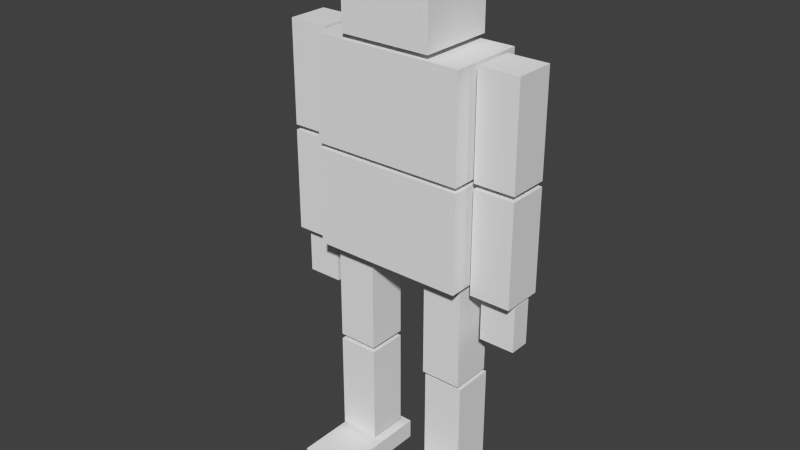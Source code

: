 # Source: Avatar.blend  (saved by Blender 2.72.0; exported with 4.5.12 LTS)
import bpy
from mathutils import Matrix  # noqa: F401  (used for matrix-valued properties, if any)

bpy.ops.wm.read_factory_settings(use_empty=True)
scene = bpy.context.scene
scene.name = 'Scene'

# ---- collections
col_collection_1 = bpy.data.collections.new('Collection 1'); scene.collection.children.link(col_collection_1)

# ---- world
world_world = bpy.data.worlds.new('World'); scene.world = world_world
world_world.color = (0.05088, 0.05088, 0.05088)
world_world.use_sun_shadow = False
world_world.sun_shadow_jitter_overblur = 0.0
world_world.cycles.sampling_method = 'MANUAL'
world_world.cycles.sample_map_resolution = 256

# ---- meshes
me_cube_013 = bpy.data.meshes.new('Cube.013')
me_cube_013.from_pydata([(0.225, -4.613e-05, 0.1875), (-0.225, -4.28e-05, 0.1875), (-0.225, -3.326e-05, -0.1875), (0.225, -3.636e-05, -0.1875), (0.225, 0.5, 0.1875), (-0.225, 0.5, 0.1875), (-0.225, 0.5, -0.1875), (0.225, 0.5, -0.1875)], [], [(4, 5, 1, 0), (5, 6, 2, 1), (6, 7, 3, 2), (7, 4, 0, 3), (0, 1, 2, 3), (7, 6, 5, 4)])
me_cube_013.use_remesh_preserve_volume = False
me_cube_013.use_remesh_preserve_attributes = False
me_cube_013.use_mirror_vertex_groups = False
me_cube_013.update()
me_cube_006 = bpy.data.meshes.new('Cube.006')
me_cube_006.from_pydata([(0.3751, -0.2375, 0.1875), (-0.3751, -0.2375, 0.1875), (-0.3751, -0.2375, -0.1875), (0.3751, -0.2375, -0.1875), (0.3751, 0.2375, 0.1875), (-0.3751, 0.2375, 0.1875), (-0.3751, 0.2375, -0.1875), (0.3751, 0.2375, -0.1875)], [], [(4, 5, 1, 0), (5, 6, 2, 1), (6, 7, 3, 2), (7, 4, 0, 3), (0, 1, 2, 3), (7, 6, 5, 4)])
me_cube_006.use_remesh_preserve_volume = False
me_cube_006.use_remesh_preserve_attributes = False
me_cube_006.use_mirror_vertex_groups = False
me_cube_006.update()
me_cube_002 = bpy.data.meshes.new('Cube.002')
me_cube_002.from_pydata([(0.1, -0.5, 0.1), (-0.1, -0.5, 0.1), (-0.1, -0.5, -0.1), (0.1, -0.5, -0.1), (0.1, 3.815e-05, 0.1), (-0.1, 3.815e-05, 0.1), (-0.1, 4.172e-05, -0.1), (0.1, 4.172e-05, -0.1)], [], [(4, 5, 1, 0), (5, 6, 2, 1), (6, 7, 3, 2), (7, 4, 0, 3), (0, 1, 2, 3), (7, 6, 5, 4)])
me_cube_002.use_remesh_preserve_volume = False
me_cube_002.use_remesh_preserve_attributes = False
me_cube_002.use_mirror_vertex_groups = False
me_cube_002.update()
me_cube = bpy.data.meshes.new('Cube')
me_cube.from_pydata([(0.12, -0.1, 0.1431), (-0.13, -0.1, 0.1431), (-0.13, -0.1, -0.357), (0.12, -0.1, -0.357), (0.12, 3.066e-06, 0.1431), (-0.13, 3.066e-06, 0.1431), (-0.13, 1.213e-05, -0.357), (0.12, 1.213e-05, -0.357)], [], [(4, 5, 1, 0), (5, 6, 2, 1), (6, 7, 3, 2), (7, 4, 0, 3), (0, 1, 2, 3), (7, 6, 5, 4)])
me_cube.use_remesh_preserve_volume = False
me_cube.use_remesh_preserve_attributes = False
me_cube.use_mirror_vertex_groups = False
me_cube.update()
me_cube_001 = bpy.data.meshes.new('Cube.001')
me_cube_001.from_pydata([(0.125, -0.1, 0.15), (-0.125, -0.1, 0.15), (-0.125, -0.1, -0.35), (0.125, -0.1, -0.35), (0.125, 3.092e-06, 0.15), (-0.125, 3.092e-06, 0.15), (-0.125, 1.215e-05, -0.35), (0.125, 1.215e-05, -0.35)], [], [(4, 5, 1, 0), (5, 6, 2, 1), (6, 7, 3, 2), (7, 4, 0, 3), (0, 1, 2, 3), (7, 6, 5, 4)])
me_cube_001.use_remesh_preserve_volume = False
me_cube_001.use_remesh_preserve_attributes = False
me_cube_001.use_mirror_vertex_groups = False
me_cube_001.update()
me_cube_003 = bpy.data.meshes.new('Cube.003')
me_cube_003.from_pydata([(0.1, -0.5, 0.1181), (-0.1, -0.5, 0.1181), (-0.1, -0.5, -0.08193), (0.1, -0.5, -0.08193), (0.1, 3.821e-05, 0.1181), (-0.1, 3.821e-05, 0.1181), (-0.1, 4.178e-05, -0.08193), (0.1, 4.178e-05, -0.08192)], [], [(4, 5, 1, 0), (5, 6, 2, 1), (6, 7, 3, 2), (7, 4, 0, 3), (0, 1, 2, 3), (7, 6, 5, 4)])
me_cube_003.use_remesh_preserve_volume = False
me_cube_003.use_remesh_preserve_attributes = False
me_cube_003.use_mirror_vertex_groups = False
me_cube_003.update()
me_cube_004 = bpy.data.meshes.new('Cube.004')
me_cube_004.from_pydata([(0.1, -0.5, 0.1), (-0.1, -0.5, 0.1), (-0.1, -0.5, -0.1), (0.1, -0.5, -0.1), (0.1, 3.731e-05, 0.1), (-0.1, 3.886e-05, 0.1), (-0.1, 4.244e-05, -0.1), (0.1, 4.089e-05, -0.1)], [], [(4, 5, 1, 0), (5, 6, 2, 1), (6, 7, 3, 2), (7, 4, 0, 3), (0, 1, 2, 3), (7, 6, 5, 4)])
me_cube_004.use_remesh_preserve_volume = False
me_cube_004.use_remesh_preserve_attributes = False
me_cube_004.use_mirror_vertex_groups = False
me_cube_004.update()
me_cube_005 = bpy.data.meshes.new('Cube.005')
me_cube_005.from_pydata([(0.1, -0.5, 0.1), (-0.1, -0.5, 0.1), (-0.1, -0.5, -0.1), (0.1, -0.5, -0.1), (0.1, 3.731e-05, 0.1), (-0.1, 3.886e-05, 0.1), (-0.1, 4.244e-05, -0.1), (0.1, 4.089e-05, -0.1)], [], [(4, 5, 1, 0), (5, 6, 2, 1), (6, 7, 3, 2), (7, 4, 0, 3), (0, 1, 2, 3), (7, 6, 5, 4)])
me_cube_005.use_remesh_preserve_volume = False
me_cube_005.use_remesh_preserve_attributes = False
me_cube_005.use_mirror_vertex_groups = False
me_cube_005.update()
me_cube_007 = bpy.data.meshes.new('Cube.007')
me_cube_007.from_pydata([(0.1, -0.5, 0.1), (-0.1, -0.5, 0.1), (-0.1, -0.5, -0.1), (0.1, -0.5, -0.1), (0.1, 3.743e-05, 0.1), (-0.1, 3.886e-05, 0.1), (-0.1, 4.244e-05, -0.1), (0.1, 4.101e-05, -0.1)], [], [(4, 5, 1, 0), (5, 6, 2, 1), (6, 7, 3, 2), (7, 4, 0, 3), (0, 1, 2, 3), (7, 6, 5, 4)])
me_cube_007.use_remesh_preserve_volume = False
me_cube_007.use_remesh_preserve_attributes = False
me_cube_007.use_mirror_vertex_groups = False
me_cube_007.update()
me_cube_008 = bpy.data.meshes.new('Cube.008')
me_cube_008.from_pydata([(0.1, -0.525, 0.1), (-0.1, -0.525, 0.1), (-0.1, -0.525, -0.1), (0.1, -0.525, -0.1), (0.1, -0.02496, 0.1), (-0.1, -0.02496, 0.1), (-0.1, -0.02496, -0.1), (0.1, -0.02496, -0.1)], [], [(4, 5, 1, 0), (5, 6, 2, 1), (6, 7, 3, 2), (7, 4, 0, 3), (0, 1, 2, 3), (7, 6, 5, 4)])
me_cube_008.use_remesh_preserve_volume = False
me_cube_008.use_remesh_preserve_attributes = False
me_cube_008.use_mirror_vertex_groups = False
me_cube_008.update()
me_cube_009 = bpy.data.meshes.new('Cube.009')
me_cube_009.from_pydata([(-0.08752, -0.2225, 0.0681), (-0.08751, -0.2225, -0.03191), (0.08751, -0.2225, -0.03191), (0.08751, -0.2225, 0.06811), (-0.08751, 0.002518, 0.06811), (-0.08751, 0.00252, -0.03191), (0.08752, 0.002518, -0.03191), (0.08751, 0.002517, 0.06811)], [], [(4, 5, 1, 0), (5, 6, 2, 1), (6, 7, 3, 2), (7, 4, 0, 3), (0, 1, 2, 3), (7, 6, 5, 4)])
me_cube_009.use_remesh_preserve_volume = False
me_cube_009.use_remesh_preserve_attributes = False
me_cube_009.use_mirror_vertex_groups = False
me_cube_009.update()
me_cube_010 = bpy.data.meshes.new('Cube.010')
me_cube_010.from_pydata([(0.1, -0.5, 0.1), (-0.1, -0.5, 0.1), (-0.1, -0.5, -0.1), (0.1, -0.5, -0.1), (0.1, 3.743e-05, 0.1), (-0.1, 3.886e-05, 0.1), (-0.1, 4.244e-05, -0.1), (0.1, 4.101e-05, -0.1)], [], [(4, 5, 1, 0), (5, 6, 2, 1), (6, 7, 3, 2), (7, 4, 0, 3), (0, 1, 2, 3), (7, 6, 5, 4)])
me_cube_010.use_remesh_preserve_volume = False
me_cube_010.use_remesh_preserve_attributes = False
me_cube_010.use_mirror_vertex_groups = False
me_cube_010.update()
me_cube_011 = bpy.data.meshes.new('Cube.011')
me_cube_011.from_pydata([(-0.08752, -0.2225, 0.05), (-0.08751, -0.2225, -0.05001), (0.08751, -0.2225, -0.05001), (0.08751, -0.2225, 0.05001), (-0.08751, 0.002518, 0.05001), (-0.08751, 0.002519, -0.05001), (0.08752, 0.002518, -0.05), (0.08751, 0.002517, 0.05001)], [], [(4, 5, 1, 0), (5, 6, 2, 1), (6, 7, 3, 2), (7, 4, 0, 3), (0, 1, 2, 3), (7, 6, 5, 4)])
me_cube_011.use_remesh_preserve_volume = False
me_cube_011.use_remesh_preserve_attributes = False
me_cube_011.use_mirror_vertex_groups = False
me_cube_011.update()
me_cube_012 = bpy.data.meshes.new('Cube.012')
me_cube_012.from_pydata([(0.1, -0.525, 0.1), (-0.1, -0.525, 0.1), (-0.1, -0.525, -0.1), (0.1, -0.525, -0.1), (0.1, -0.02496, 0.1), (-0.1, -0.02496, 0.1), (-0.1, -0.02496, -0.1), (0.1, -0.02496, -0.1)], [], [(4, 5, 1, 0), (5, 6, 2, 1), (6, 7, 3, 2), (7, 4, 0, 3), (0, 1, 2, 3), (7, 6, 5, 4)])
me_cube_012.use_remesh_preserve_volume = False
me_cube_012.use_remesh_preserve_attributes = False
me_cube_012.use_mirror_vertex_groups = False
me_cube_012.update()
me_cube_014 = bpy.data.meshes.new('Cube.014')
me_cube_014.from_pydata([(0.3751, -0.25, 0.1875), (-0.3751, -0.25, 0.1875), (-0.3751, -0.25, -0.1875), (0.3751, -0.25, -0.1875), (0.3751, 0.25, 0.1875), (-0.3751, 0.25, 0.1875), (-0.3751, 0.25, -0.1875), (0.3751, 0.25, -0.1875)], [], [(4, 5, 1, 0), (5, 6, 2, 1), (6, 7, 3, 2), (7, 4, 0, 3), (0, 1, 2, 3), (7, 6, 5, 4)])
me_cube_014.use_remesh_preserve_volume = False
me_cube_014.use_remesh_preserve_attributes = False
me_cube_014.use_mirror_vertex_groups = False
me_cube_014.update()

# ---- objects
ob_head = bpy.data.objects.new('Head', me_cube_013)
ob_lower_body = bpy.data.objects.new('Lower Body', me_cube_006)
ob_right_leg = bpy.data.objects.new('Right Leg', me_cube_002)
ob_right_foot = bpy.data.objects.new('Right Foot', me_cube)
ob_left_foot = bpy.data.objects.new('Left Foot', me_cube_001)
ob_left_leg = bpy.data.objects.new('Left Leg', me_cube_003)
ob_right_thigh = bpy.data.objects.new('Right Thigh', me_cube_004)
ob_left_thigh = bpy.data.objects.new('Left Thigh', me_cube_005)
ob_left_forearm = bpy.data.objects.new('Left Forearm', me_cube_007)
ob_left_upper_arm = bpy.data.objects.new('Left Upper Arm', me_cube_008)
ob_left_hand = bpy.data.objects.new('Left Hand', me_cube_009)
ob_right_forearm = bpy.data.objects.new('Right Forearm', me_cube_010)
ob_right_hand = bpy.data.objects.new('Right Hand', me_cube_011)
ob_right_upper_arm = bpy.data.objects.new('Right Upper Arm', me_cube_012)
ob_upper_body = bpy.data.objects.new('Upper Body', me_cube_014)

# ---- transforms, parenting, visibility, modifiers, constraints
ob_head.location = (-8.674e-19, 1.705e-13, 2.2)
ob_head.rotation_euler = (1.571, -0.0, -3.142)
ob_head.lineart.crease_threshold = 0.0
ob_lower_body.location = (0.0, 0.0, 1.415)
ob_lower_body.rotation_euler = (1.571, -0.0, -3.142)
ob_lower_body.lineart.crease_threshold = 0.0
ob_right_leg.location = (-0.25, 5.684e-14, 0.625)
ob_right_leg.rotation_euler = (1.571, -0.0, -3.142)
ob_right_leg.lineart.crease_threshold = 0.0
ob_right_foot.location = (-0.25, -7.451e-09, 0.1)
ob_right_foot.rotation_euler = (1.571, -0.0, -3.142)
ob_right_foot.lineart.crease_threshold = 0.0
ob_left_foot.location = (0.25, -7.451e-09, 0.1)
ob_left_foot.rotation_euler = (1.571, -0.0, -3.142)
ob_left_foot.lineart.crease_threshold = 0.0
ob_left_leg.location = (0.25, 0.0, 0.625)
ob_left_leg.rotation_euler = (1.571, -0.0, -3.142)
ob_left_leg.lineart.crease_threshold = 0.0
ob_right_thigh.location = (-0.25, -5.684e-14, 1.15)
ob_right_thigh.rotation_euler = (1.571, -0.0, -3.142)
ob_right_thigh.lineart.crease_threshold = 0.0
ob_left_thigh.location = (0.25, -1.705e-13, 1.15)
ob_left_thigh.rotation_euler = (1.571, -0.0, -3.142)
ob_left_thigh.lineart.crease_threshold = 0.0
ob_left_forearm.location = (0.5, 2.842e-13, 1.65)
ob_left_forearm.rotation_euler = (1.571, -0.0, -3.142)
ob_left_forearm.lineart.crease_threshold = 0.0
ob_left_upper_arm.location = (0.5, 1.137e-13, 2.2)
ob_left_upper_arm.rotation_euler = (1.571, -0.0, -3.142)
ob_left_upper_arm.lineart.crease_threshold = 0.0
ob_left_hand.location = (0.5, 1.863e-09, 1.125)
ob_left_hand.rotation_euler = (1.571, -0.0, -3.142)
ob_left_hand.lineart.crease_threshold = 0.0
ob_right_forearm.location = (-0.5, -1.705e-13, 1.65)
ob_right_forearm.rotation_euler = (1.571, -0.0, -3.142)
ob_right_forearm.lineart.crease_threshold = 0.0
ob_right_hand.location = (-0.5, -2.842e-14, 1.125)
ob_right_hand.rotation_euler = (1.571, -0.0, -3.142)
ob_right_hand.lineart.crease_threshold = 0.0
ob_right_upper_arm.location = (-0.5, 1.705e-13, 2.2)
ob_right_upper_arm.rotation_euler = (1.571, -0.0, -3.142)
ob_right_upper_arm.lineart.crease_threshold = 0.0
ob_upper_body.location = (0.0, 0.0, 1.925)
ob_upper_body.rotation_euler = (1.571, -0.0, -3.142)
ob_upper_body.lineart.crease_threshold = 0.0

# ---- collection membership
col_collection_1.objects.link(ob_head)
col_collection_1.objects.link(ob_lower_body)
col_collection_1.objects.link(ob_right_leg)
col_collection_1.objects.link(ob_right_foot)
col_collection_1.objects.link(ob_left_foot)
col_collection_1.objects.link(ob_left_leg)
col_collection_1.objects.link(ob_right_thigh)
col_collection_1.objects.link(ob_left_thigh)
col_collection_1.objects.link(ob_left_forearm)
col_collection_1.objects.link(ob_left_upper_arm)
col_collection_1.objects.link(ob_left_hand)
col_collection_1.objects.link(ob_right_forearm)
col_collection_1.objects.link(ob_right_hand)
col_collection_1.objects.link(ob_right_upper_arm)
col_collection_1.objects.link(ob_upper_body)

# ---- scene / render settings (as saved in the file)
scene.frame_start = 1; scene.frame_end = 250; scene.frame_set(4)
scene.render.engine = 'BLENDER_EEVEE_NEXT'
scene.render.resolution_percentage = 50
scene.render.dither_intensity = 0.0
scene.cycles.use_denoising = False
scene.cycles.samples = 10
scene.cycles.sampling_pattern = 'TABULATED_SOBOL'
scene.cycles.light_sampling_threshold = 0.0
scene.cycles.use_adaptive_sampling = False
scene.cycles.use_light_tree = False
scene.cycles.blur_glossy = 0.0
scene.cycles.pixel_filter_type = 'GAUSSIAN'
scene.cycles.sample_clamp_indirect = 0.0
scene.view_settings.view_transform = 'Standard'
bpy.context.view_layer.update()

# ---- added for rendering (the .blend has no active camera and no usable light): camera, sun
cam_auto = bpy.data.cameras.new('AutoCamera')
cam_auto.lens = 50.0
cam_auto.sensor_width = 36.0
cam_auto.clip_end = 1000.0
ob_auto_camera = bpy.data.objects.new('AutoCamera', cam_auto)
scene.collection.objects.link(ob_auto_camera)
ob_auto_camera.location = (2.77982, -3.42051, 3.57388)
ob_auto_camera.rotation_euler = (1.09748, -7.21219e-08, 0.694738)
scene.camera = ob_auto_camera
light_auto_sun = bpy.data.lights.new('AutoSun', 'SUN')
light_auto_sun.energy = 3.0
light_auto_sun.angle = 0.0523599
ob_auto_sun = bpy.data.objects.new('AutoSun', light_auto_sun)
scene.collection.objects.link(ob_auto_sun)
ob_auto_sun.rotation_euler = (0.872665, 0.174533, 0.523599)
bpy.context.view_layer.update()
